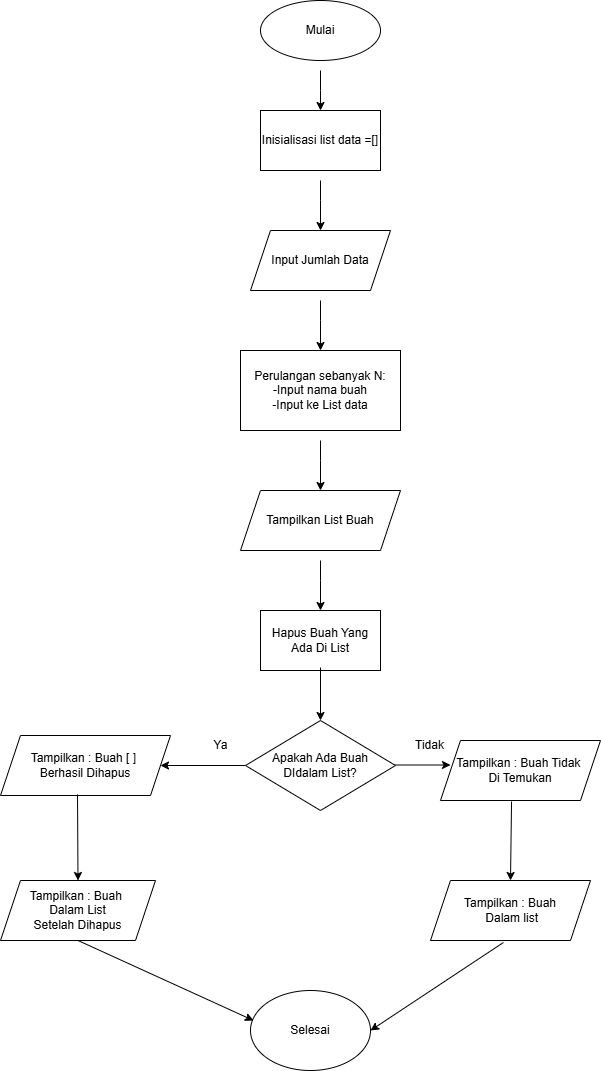

The diagram above was exported from draw.io. Its source (the exported page's mxGraphModel, read from the mxfile embedded in the PNG):
<mxGraphModel dx="1933" dy="605" grid="1" gridSize="10" guides="1" tooltips="1" connect="1" arrows="1" fold="1" page="1" pageScale="1" pageWidth="827" pageHeight="1169" math="0" shadow="0">
  <root>
    <mxCell id="0" />
    <mxCell id="1" parent="0" />
    <mxCell id="R_GLcLBNMgy6TY9o5Xjg-1" value="Mulai" style="ellipse;whiteSpace=wrap;html=1;" vertex="1" parent="1">
      <mxGeometry x="220" y="10" width="120" height="60" as="geometry" />
    </mxCell>
    <mxCell id="R_GLcLBNMgy6TY9o5Xjg-2" value="" style="endArrow=classic;html=1;rounded=0;" edge="1" parent="1">
      <mxGeometry width="50" height="50" relative="1" as="geometry">
        <mxPoint x="280" y="80" as="sourcePoint" />
        <mxPoint x="280" y="120" as="targetPoint" />
        <Array as="points">
          <mxPoint x="280" y="100" />
        </Array>
      </mxGeometry>
    </mxCell>
    <mxCell id="R_GLcLBNMgy6TY9o5Xjg-3" value="Inisialisasi list data =[]" style="rounded=0;whiteSpace=wrap;html=1;" vertex="1" parent="1">
      <mxGeometry x="220" y="120" width="120" height="60" as="geometry" />
    </mxCell>
    <mxCell id="R_GLcLBNMgy6TY9o5Xjg-4" value="" style="endArrow=classic;html=1;rounded=0;" edge="1" parent="1">
      <mxGeometry width="50" height="50" relative="1" as="geometry">
        <mxPoint x="280" y="190" as="sourcePoint" />
        <mxPoint x="280" y="240" as="targetPoint" />
        <Array as="points">
          <mxPoint x="280" y="210" />
        </Array>
      </mxGeometry>
    </mxCell>
    <mxCell id="R_GLcLBNMgy6TY9o5Xjg-5" value="Input Jumlah Data" style="shape=parallelogram;perimeter=parallelogramPerimeter;whiteSpace=wrap;html=1;fixedSize=1;" vertex="1" parent="1">
      <mxGeometry x="210" y="240" width="140" height="60" as="geometry" />
    </mxCell>
    <mxCell id="R_GLcLBNMgy6TY9o5Xjg-6" value="Perulangan sebanyak N:&lt;div&gt;-Input nama buah&lt;/div&gt;&lt;div&gt;-Input ke List data&lt;/div&gt;" style="rounded=0;whiteSpace=wrap;html=1;" vertex="1" parent="1">
      <mxGeometry x="200" y="360" width="160" height="80" as="geometry" />
    </mxCell>
    <mxCell id="R_GLcLBNMgy6TY9o5Xjg-7" value="" style="endArrow=classic;html=1;rounded=0;entryX=0.5;entryY=0;entryDx=0;entryDy=0;" edge="1" parent="1" target="R_GLcLBNMgy6TY9o5Xjg-6">
      <mxGeometry width="50" height="50" relative="1" as="geometry">
        <mxPoint x="280" y="310" as="sourcePoint" />
        <mxPoint x="440" y="290" as="targetPoint" />
        <Array as="points">
          <mxPoint x="280" y="330" />
        </Array>
      </mxGeometry>
    </mxCell>
    <mxCell id="R_GLcLBNMgy6TY9o5Xjg-8" value="" style="endArrow=classic;html=1;rounded=0;" edge="1" parent="1">
      <mxGeometry width="50" height="50" relative="1" as="geometry">
        <mxPoint x="280" y="450" as="sourcePoint" />
        <mxPoint x="280" y="500" as="targetPoint" />
        <Array as="points">
          <mxPoint x="280" y="470" />
        </Array>
      </mxGeometry>
    </mxCell>
    <mxCell id="R_GLcLBNMgy6TY9o5Xjg-9" value="Tampilkan List Buah" style="shape=parallelogram;perimeter=parallelogramPerimeter;whiteSpace=wrap;html=1;fixedSize=1;" vertex="1" parent="1">
      <mxGeometry x="200" y="500" width="160" height="60" as="geometry" />
    </mxCell>
    <mxCell id="R_GLcLBNMgy6TY9o5Xjg-10" value="" style="endArrow=classic;html=1;rounded=0;" edge="1" parent="1">
      <mxGeometry width="50" height="50" relative="1" as="geometry">
        <mxPoint x="280" y="570" as="sourcePoint" />
        <mxPoint x="280" y="620" as="targetPoint" />
        <Array as="points">
          <mxPoint x="280" y="590" />
        </Array>
      </mxGeometry>
    </mxCell>
    <mxCell id="R_GLcLBNMgy6TY9o5Xjg-13" value="Ya" style="text;html=1;align=center;verticalAlign=middle;resizable=0;points=[];autosize=1;strokeColor=none;fillColor=none;" vertex="1" parent="1">
      <mxGeometry x="160" y="740" width="40" height="30" as="geometry" />
    </mxCell>
    <mxCell id="R_GLcLBNMgy6TY9o5Xjg-14" value="" style="endArrow=classic;html=1;rounded=0;" edge="1" parent="1">
      <mxGeometry width="50" height="50" relative="1" as="geometry">
        <mxPoint x="350" y="774.5" as="sourcePoint" />
        <mxPoint x="410" y="774.5" as="targetPoint" />
      </mxGeometry>
    </mxCell>
    <mxCell id="R_GLcLBNMgy6TY9o5Xjg-15" value="Tidak" style="text;html=1;align=center;verticalAlign=middle;resizable=0;points=[];autosize=1;strokeColor=none;fillColor=none;" vertex="1" parent="1">
      <mxGeometry x="364" y="740" width="50" height="30" as="geometry" />
    </mxCell>
    <mxCell id="R_GLcLBNMgy6TY9o5Xjg-17" value="Hapus Buah Yang&lt;div&gt;Ada Di List&lt;/div&gt;" style="rounded=0;whiteSpace=wrap;html=1;" vertex="1" parent="1">
      <mxGeometry x="220" y="620" width="120" height="60" as="geometry" />
    </mxCell>
    <mxCell id="R_GLcLBNMgy6TY9o5Xjg-22" value="Tampilkan : Buah&lt;div&gt;&amp;nbsp;Dalam list&lt;/div&gt;" style="shape=parallelogram;perimeter=parallelogramPerimeter;whiteSpace=wrap;html=1;fixedSize=1;" vertex="1" parent="1">
      <mxGeometry x="390" y="890" width="160" height="60" as="geometry" />
    </mxCell>
    <mxCell id="R_GLcLBNMgy6TY9o5Xjg-23" value="Tampilkan : Buah&amp;nbsp;&lt;div&gt;Dalam List&lt;/div&gt;&lt;div&gt;Setelah Dihapus&lt;/div&gt;" style="shape=parallelogram;perimeter=parallelogramPerimeter;whiteSpace=wrap;html=1;fixedSize=1;" vertex="1" parent="1">
      <mxGeometry x="-40" y="890" width="155" height="60" as="geometry" />
    </mxCell>
    <mxCell id="R_GLcLBNMgy6TY9o5Xjg-24" value="Selesai" style="ellipse;whiteSpace=wrap;html=1;" vertex="1" parent="1">
      <mxGeometry x="210" y="1000" width="120" height="80" as="geometry" />
    </mxCell>
    <mxCell id="R_GLcLBNMgy6TY9o5Xjg-25" value="" style="endArrow=classic;html=1;rounded=0;exitX=0.5;exitY=1;exitDx=0;exitDy=0;entryX=0.025;entryY=0.375;entryDx=0;entryDy=0;entryPerimeter=0;" edge="1" parent="1" source="R_GLcLBNMgy6TY9o5Xjg-23" target="R_GLcLBNMgy6TY9o5Xjg-24">
      <mxGeometry width="50" height="50" relative="1" as="geometry">
        <mxPoint x="390" y="840" as="sourcePoint" />
        <mxPoint x="440" y="790" as="targetPoint" />
        <Array as="points" />
      </mxGeometry>
    </mxCell>
    <mxCell id="R_GLcLBNMgy6TY9o5Xjg-18" value="Tampilkan : Buah [ ]&amp;nbsp;&lt;div&gt;Berhasil Dihapus&lt;/div&gt;" style="shape=parallelogram;perimeter=parallelogramPerimeter;whiteSpace=wrap;html=1;fixedSize=1;" vertex="1" parent="1">
      <mxGeometry x="-40" y="745" width="170" height="60" as="geometry" />
    </mxCell>
    <mxCell id="R_GLcLBNMgy6TY9o5Xjg-16" value="Tampilkan : Buah Tidak&amp;nbsp;&lt;div&gt;Di Temukan&lt;/div&gt;" style="shape=parallelogram;perimeter=parallelogramPerimeter;whiteSpace=wrap;html=1;fixedSize=1;" vertex="1" parent="1">
      <mxGeometry x="400" y="750" width="160" height="60" as="geometry" />
    </mxCell>
    <mxCell id="R_GLcLBNMgy6TY9o5Xjg-29" value="Apakah Ada Buah&lt;div&gt;DIdalam List?&lt;/div&gt;" style="rhombus;whiteSpace=wrap;html=1;" vertex="1" parent="1">
      <mxGeometry x="205" y="730" width="150" height="90" as="geometry" />
    </mxCell>
    <mxCell id="R_GLcLBNMgy6TY9o5Xjg-31" value="" style="endArrow=classic;html=1;rounded=0;exitX=0.444;exitY=1.017;exitDx=0;exitDy=0;exitPerimeter=0;entryX=0.5;entryY=0;entryDx=0;entryDy=0;" edge="1" parent="1" source="R_GLcLBNMgy6TY9o5Xjg-16" target="R_GLcLBNMgy6TY9o5Xjg-22">
      <mxGeometry width="50" height="50" relative="1" as="geometry">
        <mxPoint x="390" y="840" as="sourcePoint" />
        <mxPoint x="440" y="790" as="targetPoint" />
      </mxGeometry>
    </mxCell>
    <mxCell id="R_GLcLBNMgy6TY9o5Xjg-33" value="" style="endArrow=classic;html=1;rounded=0;exitX=0;exitY=0.5;exitDx=0;exitDy=0;entryX=1;entryY=0.5;entryDx=0;entryDy=0;" edge="1" parent="1" source="R_GLcLBNMgy6TY9o5Xjg-29" target="R_GLcLBNMgy6TY9o5Xjg-18">
      <mxGeometry width="50" height="50" relative="1" as="geometry">
        <mxPoint x="390" y="1040" as="sourcePoint" />
        <mxPoint x="440" y="990" as="targetPoint" />
      </mxGeometry>
    </mxCell>
    <mxCell id="R_GLcLBNMgy6TY9o5Xjg-35" value="" style="endArrow=classic;html=1;rounded=0;exitX=0.456;exitY=1.033;exitDx=0;exitDy=0;exitPerimeter=0;entryX=1;entryY=0.5;entryDx=0;entryDy=0;" edge="1" parent="1" source="R_GLcLBNMgy6TY9o5Xjg-22" target="R_GLcLBNMgy6TY9o5Xjg-24">
      <mxGeometry width="50" height="50" relative="1" as="geometry">
        <mxPoint x="390" y="1040" as="sourcePoint" />
        <mxPoint x="440" y="990" as="targetPoint" />
      </mxGeometry>
    </mxCell>
    <mxCell id="R_GLcLBNMgy6TY9o5Xjg-37" value="" style="endArrow=classic;html=1;rounded=0;exitX=0.453;exitY=0.983;exitDx=0;exitDy=0;exitPerimeter=0;entryX=0.5;entryY=0;entryDx=0;entryDy=0;" edge="1" parent="1" source="R_GLcLBNMgy6TY9o5Xjg-18" target="R_GLcLBNMgy6TY9o5Xjg-23">
      <mxGeometry width="50" height="50" relative="1" as="geometry">
        <mxPoint x="390" y="1040" as="sourcePoint" />
        <mxPoint x="440" y="990" as="targetPoint" />
      </mxGeometry>
    </mxCell>
    <mxCell id="R_GLcLBNMgy6TY9o5Xjg-38" value="" style="endArrow=classic;html=1;rounded=0;exitX=0.5;exitY=0.95;exitDx=0;exitDy=0;entryX=0.5;entryY=0;entryDx=0;entryDy=0;exitPerimeter=0;" edge="1" parent="1" source="R_GLcLBNMgy6TY9o5Xjg-17" target="R_GLcLBNMgy6TY9o5Xjg-29">
      <mxGeometry width="50" height="50" relative="1" as="geometry">
        <mxPoint x="390" y="640" as="sourcePoint" />
        <mxPoint x="440" y="590" as="targetPoint" />
      </mxGeometry>
    </mxCell>
  </root>
</mxGraphModel>